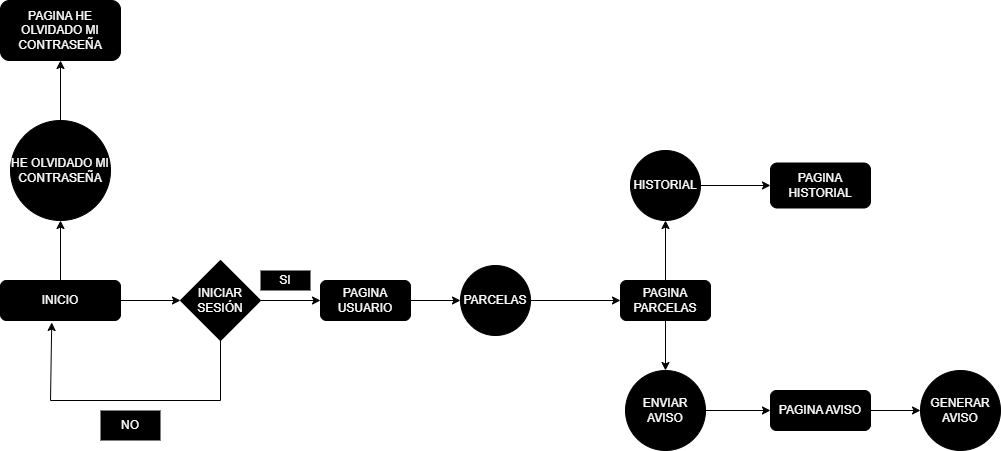

The diagram above was exported from draw.io. Its source (the exported page's mxGraphModel, read from the mxfile embedded in the PNG):
<mxGraphModel dx="1434" dy="1915" grid="1" gridSize="10" guides="1" tooltips="1" connect="1" arrows="1" fold="1" page="1" pageScale="1" pageWidth="827" pageHeight="1169" math="0" shadow="0">
  <root>
    <mxCell id="WIyWlLk6GJQsqaUBKTNV-0" />
    <mxCell id="WIyWlLk6GJQsqaUBKTNV-1" parent="WIyWlLk6GJQsqaUBKTNV-0" />
    <mxCell id="AwY369nU0XdwbsS0X201-72" value="" style="edgeStyle=orthogonalEdgeStyle;rounded=0;orthogonalLoop=1;jettySize=auto;html=1;fontColor=#FFFFFF;fillColor=#000000;" parent="WIyWlLk6GJQsqaUBKTNV-1" source="WIyWlLk6GJQsqaUBKTNV-3" target="AwY369nU0XdwbsS0X201-71" edge="1">
      <mxGeometry relative="1" as="geometry" />
    </mxCell>
    <mxCell id="WIyWlLk6GJQsqaUBKTNV-3" value="INICIO" style="rounded=1;whiteSpace=wrap;html=1;fontSize=12;glass=0;strokeWidth=1;shadow=0;fillColor=#000000;fontColor=#FFFFFF;" parent="WIyWlLk6GJQsqaUBKTNV-1" vertex="1">
      <mxGeometry x="30" y="100" width="120" height="40" as="geometry" />
    </mxCell>
    <mxCell id="AwY369nU0XdwbsS0X201-0" value="" style="endArrow=classic;html=1;rounded=0;fontColor=#FFFFFF;fillColor=#000000;" parent="WIyWlLk6GJQsqaUBKTNV-1" edge="1">
      <mxGeometry width="50" height="50" relative="1" as="geometry">
        <mxPoint x="150" y="120" as="sourcePoint" />
        <mxPoint x="210" y="120" as="targetPoint" />
        <Array as="points" />
      </mxGeometry>
    </mxCell>
    <mxCell id="AwY369nU0XdwbsS0X201-1" value="INICIAR&lt;div&gt;SESIÓN&lt;/div&gt;" style="rhombus;whiteSpace=wrap;html=1;fillColor=#000000;fontColor=#FFFFFF;" parent="WIyWlLk6GJQsqaUBKTNV-1" vertex="1">
      <mxGeometry x="210" y="80" width="80" height="80" as="geometry" />
    </mxCell>
    <mxCell id="AwY369nU0XdwbsS0X201-2" value="" style="endArrow=classic;html=1;rounded=0;fontColor=#FFFFFF;fillColor=#000000;" parent="WIyWlLk6GJQsqaUBKTNV-1" edge="1">
      <mxGeometry width="50" height="50" relative="1" as="geometry">
        <mxPoint x="290" y="120" as="sourcePoint" />
        <mxPoint x="350" y="120" as="targetPoint" />
      </mxGeometry>
    </mxCell>
    <mxCell id="AwY369nU0XdwbsS0X201-5" value="" style="endArrow=none;html=1;rounded=0;entryX=0.5;entryY=1;entryDx=0;entryDy=0;fontColor=#FFFFFF;fillColor=#000000;" parent="WIyWlLk6GJQsqaUBKTNV-1" target="AwY369nU0XdwbsS0X201-1" edge="1">
      <mxGeometry width="50" height="50" relative="1" as="geometry">
        <mxPoint x="250" y="220" as="sourcePoint" />
        <mxPoint x="200" y="190" as="targetPoint" />
      </mxGeometry>
    </mxCell>
    <mxCell id="AwY369nU0XdwbsS0X201-6" value="" style="endArrow=none;html=1;rounded=0;fontColor=#FFFFFF;fillColor=#000000;" parent="WIyWlLk6GJQsqaUBKTNV-1" edge="1">
      <mxGeometry width="50" height="50" relative="1" as="geometry">
        <mxPoint x="80" y="220" as="sourcePoint" />
        <mxPoint x="250" y="220" as="targetPoint" />
      </mxGeometry>
    </mxCell>
    <mxCell id="AwY369nU0XdwbsS0X201-7" value="" style="endArrow=classic;html=1;rounded=0;entryX=0.427;entryY=1.05;entryDx=0;entryDy=0;entryPerimeter=0;fontColor=#FFFFFF;fillColor=#000000;" parent="WIyWlLk6GJQsqaUBKTNV-1" target="WIyWlLk6GJQsqaUBKTNV-3" edge="1">
      <mxGeometry width="50" height="50" relative="1" as="geometry">
        <mxPoint x="80" y="220" as="sourcePoint" />
        <mxPoint x="70" y="150" as="targetPoint" />
      </mxGeometry>
    </mxCell>
    <mxCell id="AwY369nU0XdwbsS0X201-8" value="SI" style="text;html=1;align=center;verticalAlign=middle;whiteSpace=wrap;rounded=0;fillColor=#000000;fontColor=#FFFFFF;" parent="WIyWlLk6GJQsqaUBKTNV-1" vertex="1">
      <mxGeometry x="290" y="90" width="50" height="20" as="geometry" />
    </mxCell>
    <mxCell id="AwY369nU0XdwbsS0X201-9" value="NO" style="text;html=1;align=center;verticalAlign=middle;whiteSpace=wrap;rounded=0;fillColor=#000000;fontColor=#FFFFFF;" parent="WIyWlLk6GJQsqaUBKTNV-1" vertex="1">
      <mxGeometry x="130" y="230" width="60" height="30" as="geometry" />
    </mxCell>
    <mxCell id="AwY369nU0XdwbsS0X201-14" value="" style="edgeStyle=orthogonalEdgeStyle;rounded=0;orthogonalLoop=1;jettySize=auto;html=1;fontColor=#FFFFFF;fillColor=#000000;" parent="WIyWlLk6GJQsqaUBKTNV-1" source="AwY369nU0XdwbsS0X201-12" target="AwY369nU0XdwbsS0X201-13" edge="1">
      <mxGeometry relative="1" as="geometry" />
    </mxCell>
    <mxCell id="AwY369nU0XdwbsS0X201-12" value="PAGINA&lt;div&gt;USUARIO&lt;/div&gt;" style="rounded=1;whiteSpace=wrap;html=1;fillColor=#000000;fontColor=#FFFFFF;" parent="WIyWlLk6GJQsqaUBKTNV-1" vertex="1">
      <mxGeometry x="350" y="100" width="90" height="40" as="geometry" />
    </mxCell>
    <mxCell id="AwY369nU0XdwbsS0X201-16" value="" style="edgeStyle=orthogonalEdgeStyle;rounded=0;orthogonalLoop=1;jettySize=auto;html=1;entryX=0;entryY=0.5;entryDx=0;entryDy=0;fontColor=#FFFFFF;fillColor=#000000;" parent="WIyWlLk6GJQsqaUBKTNV-1" source="AwY369nU0XdwbsS0X201-13" target="AwY369nU0XdwbsS0X201-17" edge="1">
      <mxGeometry relative="1" as="geometry">
        <mxPoint x="610" y="120" as="targetPoint" />
      </mxGeometry>
    </mxCell>
    <mxCell id="AwY369nU0XdwbsS0X201-13" value="PARCELAS" style="ellipse;whiteSpace=wrap;html=1;aspect=fixed;fillColor=#000000;fontColor=#FFFFFF;" parent="WIyWlLk6GJQsqaUBKTNV-1" vertex="1">
      <mxGeometry x="490" y="85" width="70" height="70" as="geometry" />
    </mxCell>
    <mxCell id="AwY369nU0XdwbsS0X201-50" value="" style="edgeStyle=orthogonalEdgeStyle;rounded=0;orthogonalLoop=1;jettySize=auto;html=1;fontColor=#FFFFFF;fillColor=#000000;" parent="WIyWlLk6GJQsqaUBKTNV-1" source="AwY369nU0XdwbsS0X201-17" target="AwY369nU0XdwbsS0X201-49" edge="1">
      <mxGeometry relative="1" as="geometry" />
    </mxCell>
    <mxCell id="qHz9oZjk1lhaFYNbYsDx-2" value="" style="edgeStyle=orthogonalEdgeStyle;rounded=0;orthogonalLoop=1;jettySize=auto;html=1;fontColor=#FFFFFF;fillColor=#000000;" edge="1" parent="WIyWlLk6GJQsqaUBKTNV-1" source="AwY369nU0XdwbsS0X201-17" target="qHz9oZjk1lhaFYNbYsDx-1">
      <mxGeometry relative="1" as="geometry" />
    </mxCell>
    <mxCell id="AwY369nU0XdwbsS0X201-17" value="PAGINA&lt;div&gt;PARCELAS&lt;/div&gt;" style="rounded=1;whiteSpace=wrap;html=1;fillColor=#000000;fontColor=#FFFFFF;" parent="WIyWlLk6GJQsqaUBKTNV-1" vertex="1">
      <mxGeometry x="650" y="100" width="90" height="40" as="geometry" />
    </mxCell>
    <mxCell id="AwY369nU0XdwbsS0X201-52" value="" style="edgeStyle=orthogonalEdgeStyle;rounded=0;orthogonalLoop=1;jettySize=auto;html=1;fontColor=#FFFFFF;fillColor=#000000;" parent="WIyWlLk6GJQsqaUBKTNV-1" source="AwY369nU0XdwbsS0X201-49" target="AwY369nU0XdwbsS0X201-51" edge="1">
      <mxGeometry relative="1" as="geometry" />
    </mxCell>
    <mxCell id="AwY369nU0XdwbsS0X201-49" value="HISTORIAL" style="ellipse;whiteSpace=wrap;html=1;aspect=fixed;fillColor=#000000;fontColor=#FFFFFF;" parent="WIyWlLk6GJQsqaUBKTNV-1" vertex="1">
      <mxGeometry x="660" y="-30" width="70" height="70" as="geometry" />
    </mxCell>
    <mxCell id="AwY369nU0XdwbsS0X201-51" value="PAGINA HISTORIAL" style="rounded=1;whiteSpace=wrap;html=1;fillColor=#000000;fontColor=#FFFFFF;" parent="WIyWlLk6GJQsqaUBKTNV-1" vertex="1">
      <mxGeometry x="800" y="-17.5" width="100" height="45" as="geometry" />
    </mxCell>
    <mxCell id="AwY369nU0XdwbsS0X201-74" value="" style="edgeStyle=orthogonalEdgeStyle;rounded=0;orthogonalLoop=1;jettySize=auto;html=1;fontColor=#FFFFFF;fillColor=#000000;" parent="WIyWlLk6GJQsqaUBKTNV-1" source="AwY369nU0XdwbsS0X201-71" target="AwY369nU0XdwbsS0X201-73" edge="1">
      <mxGeometry relative="1" as="geometry" />
    </mxCell>
    <mxCell id="AwY369nU0XdwbsS0X201-71" value="HE OLVIDADO MI CONTRASEÑA" style="ellipse;whiteSpace=wrap;html=1;aspect=fixed;fillColor=#000000;fontColor=#FFFFFF;" parent="WIyWlLk6GJQsqaUBKTNV-1" vertex="1">
      <mxGeometry x="40" y="-60" width="100" height="100" as="geometry" />
    </mxCell>
    <mxCell id="AwY369nU0XdwbsS0X201-73" value="PAGINA HE OLVIDADO MI CONTRASEÑA" style="rounded=1;whiteSpace=wrap;html=1;fillColor=#000000;fontColor=#FFFFFF;" parent="WIyWlLk6GJQsqaUBKTNV-1" vertex="1">
      <mxGeometry x="30" y="-180" width="120" height="60" as="geometry" />
    </mxCell>
    <mxCell id="qHz9oZjk1lhaFYNbYsDx-4" value="" style="edgeStyle=orthogonalEdgeStyle;rounded=0;orthogonalLoop=1;jettySize=auto;html=1;fontColor=#FFFFFF;fillColor=#000000;" edge="1" parent="WIyWlLk6GJQsqaUBKTNV-1" source="qHz9oZjk1lhaFYNbYsDx-1" target="qHz9oZjk1lhaFYNbYsDx-3">
      <mxGeometry relative="1" as="geometry" />
    </mxCell>
    <mxCell id="qHz9oZjk1lhaFYNbYsDx-1" value="ENVIAR AVISO" style="ellipse;whiteSpace=wrap;html=1;aspect=fixed;fillColor=#000000;fontColor=#FFFFFF;" vertex="1" parent="WIyWlLk6GJQsqaUBKTNV-1">
      <mxGeometry x="655" y="190" width="80" height="80" as="geometry" />
    </mxCell>
    <mxCell id="qHz9oZjk1lhaFYNbYsDx-6" value="" style="edgeStyle=orthogonalEdgeStyle;rounded=0;orthogonalLoop=1;jettySize=auto;html=1;fontColor=#FFFFFF;fillColor=#000000;" edge="1" parent="WIyWlLk6GJQsqaUBKTNV-1" source="qHz9oZjk1lhaFYNbYsDx-3" target="qHz9oZjk1lhaFYNbYsDx-5">
      <mxGeometry relative="1" as="geometry" />
    </mxCell>
    <mxCell id="qHz9oZjk1lhaFYNbYsDx-3" value="PAGINA AVISO" style="rounded=1;whiteSpace=wrap;html=1;fillColor=#000000;fontColor=#FFFFFF;" vertex="1" parent="WIyWlLk6GJQsqaUBKTNV-1">
      <mxGeometry x="800" y="210" width="100" height="40" as="geometry" />
    </mxCell>
    <mxCell id="qHz9oZjk1lhaFYNbYsDx-5" value="GENERAR AVISO" style="ellipse;whiteSpace=wrap;html=1;aspect=fixed;fillColor=#000000;fontColor=#FFFFFF;" vertex="1" parent="WIyWlLk6GJQsqaUBKTNV-1">
      <mxGeometry x="950" y="190" width="80" height="80" as="geometry" />
    </mxCell>
  </root>
</mxGraphModel>